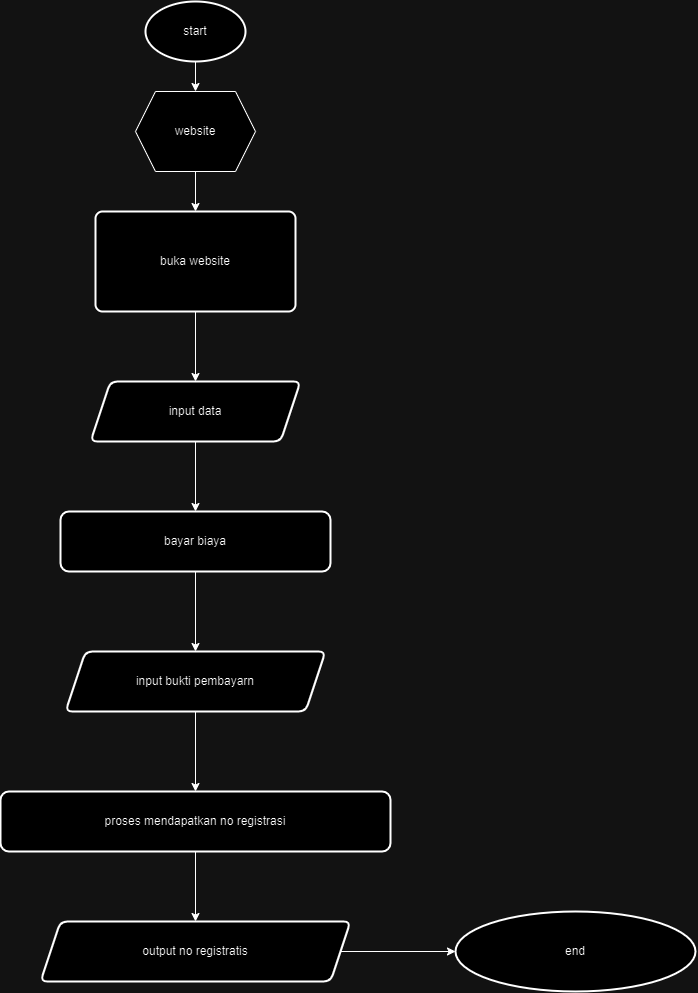

The diagram above was exported from draw.io. Its source (the exported page's mxGraphModel, read from the mxfile embedded in the PNG):
<mxGraphModel dx="1958" dy="1123" grid="1" gridSize="10" guides="1" tooltips="1" connect="1" arrows="1" fold="1" page="1" pageScale="1" pageWidth="850" pageHeight="1100" math="0" shadow="0">
  <root>
    <mxCell id="0" />
    <mxCell id="1" parent="0" />
    <mxCell id="K0qcechv-3RuapjoEXsu-4" value="" style="edgeStyle=orthogonalEdgeStyle;rounded=0;orthogonalLoop=1;jettySize=auto;html=1;" edge="1" parent="1" source="K0qcechv-3RuapjoEXsu-1" target="K0qcechv-3RuapjoEXsu-2">
      <mxGeometry relative="1" as="geometry" />
    </mxCell>
    <mxCell id="K0qcechv-3RuapjoEXsu-1" value="start" style="strokeWidth=2;html=1;shape=mxgraph.flowchart.start_1;whiteSpace=wrap;" vertex="1" parent="1">
      <mxGeometry x="190" y="50" width="100" height="60" as="geometry" />
    </mxCell>
    <mxCell id="K0qcechv-3RuapjoEXsu-5" value="" style="edgeStyle=orthogonalEdgeStyle;rounded=0;orthogonalLoop=1;jettySize=auto;html=1;" edge="1" parent="1" source="K0qcechv-3RuapjoEXsu-2" target="K0qcechv-3RuapjoEXsu-3">
      <mxGeometry relative="1" as="geometry" />
    </mxCell>
    <mxCell id="K0qcechv-3RuapjoEXsu-2" value="website" style="shape=hexagon;perimeter=hexagonPerimeter2;whiteSpace=wrap;html=1;fixedSize=1;" vertex="1" parent="1">
      <mxGeometry x="180" y="140" width="120" height="80" as="geometry" />
    </mxCell>
    <mxCell id="K0qcechv-3RuapjoEXsu-7" value="" style="edgeStyle=orthogonalEdgeStyle;rounded=0;orthogonalLoop=1;jettySize=auto;html=1;" edge="1" parent="1" source="K0qcechv-3RuapjoEXsu-3" target="K0qcechv-3RuapjoEXsu-6">
      <mxGeometry relative="1" as="geometry" />
    </mxCell>
    <mxCell id="K0qcechv-3RuapjoEXsu-3" value="buka website" style="rounded=1;whiteSpace=wrap;html=1;absoluteArcSize=1;arcSize=14;strokeWidth=2;" vertex="1" parent="1">
      <mxGeometry x="140" y="260" width="200" height="100" as="geometry" />
    </mxCell>
    <mxCell id="K0qcechv-3RuapjoEXsu-9" value="" style="edgeStyle=orthogonalEdgeStyle;rounded=0;orthogonalLoop=1;jettySize=auto;html=1;" edge="1" parent="1" source="K0qcechv-3RuapjoEXsu-6" target="K0qcechv-3RuapjoEXsu-8">
      <mxGeometry relative="1" as="geometry" />
    </mxCell>
    <mxCell id="K0qcechv-3RuapjoEXsu-6" value="input data" style="shape=parallelogram;perimeter=parallelogramPerimeter;whiteSpace=wrap;html=1;fixedSize=1;rounded=1;arcSize=14;strokeWidth=2;" vertex="1" parent="1">
      <mxGeometry x="135" y="430" width="210" height="60" as="geometry" />
    </mxCell>
    <mxCell id="K0qcechv-3RuapjoEXsu-11" value="" style="edgeStyle=orthogonalEdgeStyle;rounded=0;orthogonalLoop=1;jettySize=auto;html=1;" edge="1" parent="1" source="K0qcechv-3RuapjoEXsu-8" target="K0qcechv-3RuapjoEXsu-10">
      <mxGeometry relative="1" as="geometry" />
    </mxCell>
    <mxCell id="K0qcechv-3RuapjoEXsu-8" value="bayar biaya" style="whiteSpace=wrap;html=1;rounded=1;arcSize=14;strokeWidth=2;" vertex="1" parent="1">
      <mxGeometry x="105" y="560" width="270" height="60" as="geometry" />
    </mxCell>
    <mxCell id="K0qcechv-3RuapjoEXsu-13" value="" style="edgeStyle=orthogonalEdgeStyle;rounded=0;orthogonalLoop=1;jettySize=auto;html=1;" edge="1" parent="1" source="K0qcechv-3RuapjoEXsu-10" target="K0qcechv-3RuapjoEXsu-12">
      <mxGeometry relative="1" as="geometry" />
    </mxCell>
    <mxCell id="K0qcechv-3RuapjoEXsu-10" value="input bukti pembayarn" style="shape=parallelogram;perimeter=parallelogramPerimeter;whiteSpace=wrap;html=1;fixedSize=1;rounded=1;arcSize=14;strokeWidth=2;" vertex="1" parent="1">
      <mxGeometry x="110" y="700" width="260" height="60" as="geometry" />
    </mxCell>
    <mxCell id="K0qcechv-3RuapjoEXsu-15" value="" style="edgeStyle=orthogonalEdgeStyle;rounded=0;orthogonalLoop=1;jettySize=auto;html=1;" edge="1" parent="1" source="K0qcechv-3RuapjoEXsu-12" target="K0qcechv-3RuapjoEXsu-14">
      <mxGeometry relative="1" as="geometry" />
    </mxCell>
    <mxCell id="K0qcechv-3RuapjoEXsu-12" value="proses mendapatkan no registrasi" style="whiteSpace=wrap;html=1;rounded=1;arcSize=14;strokeWidth=2;" vertex="1" parent="1">
      <mxGeometry x="45" y="840" width="390" height="60" as="geometry" />
    </mxCell>
    <mxCell id="K0qcechv-3RuapjoEXsu-17" value="" style="edgeStyle=orthogonalEdgeStyle;rounded=0;orthogonalLoop=1;jettySize=auto;html=1;" edge="1" parent="1" source="K0qcechv-3RuapjoEXsu-14" target="K0qcechv-3RuapjoEXsu-16">
      <mxGeometry relative="1" as="geometry" />
    </mxCell>
    <mxCell id="K0qcechv-3RuapjoEXsu-14" value="output no registratis" style="shape=parallelogram;perimeter=parallelogramPerimeter;whiteSpace=wrap;html=1;fixedSize=1;rounded=1;arcSize=14;strokeWidth=2;" vertex="1" parent="1">
      <mxGeometry x="85" y="970" width="310" height="60" as="geometry" />
    </mxCell>
    <mxCell id="K0qcechv-3RuapjoEXsu-16" value="end" style="ellipse;whiteSpace=wrap;html=1;rounded=1;arcSize=14;strokeWidth=2;" vertex="1" parent="1">
      <mxGeometry x="500" y="960" width="240" height="80" as="geometry" />
    </mxCell>
  </root>
</mxGraphModel>